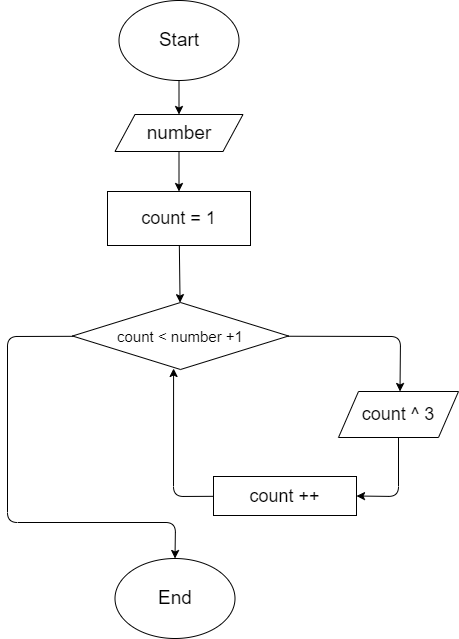

The diagram above was exported from draw.io. Its source (the exported page's mxGraphModel, read from the mxfile embedded in the PNG):
<mxGraphModel dx="1118" dy="892" grid="0" gridSize="10" guides="1" tooltips="1" connect="1" arrows="1" fold="1" page="0" pageScale="1" pageWidth="827" pageHeight="1169" math="0" shadow="0">
  <root>
    <mxCell id="0" />
    <mxCell id="1" parent="0" />
    <mxCell id="22" value="" style="edgeStyle=none;html=1;" parent="1" source="2" target="20" edge="1">
      <mxGeometry relative="1" as="geometry" />
    </mxCell>
    <mxCell id="2" value="&lt;font style=&quot;font-size: 19px&quot;&gt;Start&lt;/font&gt;" style="ellipse;whiteSpace=wrap;html=1;" parent="1" vertex="1">
      <mxGeometry x="259.5" y="-56" width="120" height="80" as="geometry" />
    </mxCell>
    <mxCell id="31" value="" style="edgeStyle=none;html=1;" parent="1" source="9" target="30" edge="1">
      <mxGeometry relative="1" as="geometry" />
    </mxCell>
    <mxCell id="9" value="&lt;font style=&quot;font-size: 18px&quot;&gt;count = 1&lt;/font&gt;" style="rounded=0;whiteSpace=wrap;html=1;fontSize=19;" parent="1" vertex="1">
      <mxGeometry x="248" y="135" width="143" height="54" as="geometry" />
    </mxCell>
    <mxCell id="16" value="&lt;font style=&quot;font-size: 19px&quot;&gt;End&lt;/font&gt;" style="ellipse;whiteSpace=wrap;html=1;" parent="1" vertex="1">
      <mxGeometry x="255.5" y="502" width="120" height="80" as="geometry" />
    </mxCell>
    <mxCell id="29" value="" style="edgeStyle=none;html=1;" parent="1" source="20" target="9" edge="1">
      <mxGeometry relative="1" as="geometry" />
    </mxCell>
    <mxCell id="20" value="&lt;span style=&quot;font-size: 19px&quot;&gt;number&lt;/span&gt;" style="shape=parallelogram;perimeter=parallelogramPerimeter;whiteSpace=wrap;html=1;fixedSize=1;" parent="1" vertex="1">
      <mxGeometry x="255.5" y="58" width="128" height="37" as="geometry" />
    </mxCell>
    <mxCell id="36" value="" style="edgeStyle=none;html=1;entryX=0.5;entryY=0;entryDx=0;entryDy=0;" parent="1" source="30" edge="1">
      <mxGeometry relative="1" as="geometry">
        <mxPoint x="540.5" y="335" as="targetPoint" />
        <Array as="points">
          <mxPoint x="541" y="280" />
        </Array>
      </mxGeometry>
    </mxCell>
    <mxCell id="65" value="" style="edgeStyle=none;html=1;entryX=0.5;entryY=0;entryDx=0;entryDy=0;" parent="1" source="30" target="16" edge="1">
      <mxGeometry relative="1" as="geometry">
        <mxPoint x="25" y="279.5" as="targetPoint" />
        <Array as="points">
          <mxPoint x="148" y="280" />
          <mxPoint x="148" y="466" />
          <mxPoint x="316" y="466" />
        </Array>
      </mxGeometry>
    </mxCell>
    <mxCell id="30" value="&lt;font style=&quot;font-size: 15px&quot;&gt;count &amp;lt; number +1&lt;/font&gt;" style="rhombus;whiteSpace=wrap;html=1;" parent="1" vertex="1">
      <mxGeometry x="213" y="246" width="216" height="67" as="geometry" />
    </mxCell>
    <mxCell id="70" value="" style="edgeStyle=none;html=1;entryX=0.468;entryY=0.985;entryDx=0;entryDy=0;entryPerimeter=0;" parent="1" source="61" target="30" edge="1">
      <mxGeometry relative="1" as="geometry">
        <mxPoint x="202.5" y="439.5" as="targetPoint" />
        <Array as="points">
          <mxPoint x="314" y="440" />
        </Array>
      </mxGeometry>
    </mxCell>
    <mxCell id="61" value="&lt;font style=&quot;font-size: 18px&quot;&gt;count ++&lt;br&gt;&lt;/font&gt;" style="rounded=0;whiteSpace=wrap;html=1;fontSize=19;" parent="1" vertex="1">
      <mxGeometry x="354" y="420" width="143" height="39" as="geometry" />
    </mxCell>
    <mxCell id="68" value="" style="edgeStyle=none;html=1;entryX=1;entryY=0.5;entryDx=0;entryDy=0;" parent="1" source="66" target="61" edge="1">
      <mxGeometry relative="1" as="geometry">
        <mxPoint x="539" y="484" as="targetPoint" />
        <Array as="points">
          <mxPoint x="539" y="440" />
        </Array>
      </mxGeometry>
    </mxCell>
    <mxCell id="66" value="&lt;span style=&quot;font-size: 18px&quot;&gt;count ^ 3&lt;/span&gt;" style="shape=parallelogram;perimeter=parallelogramPerimeter;whiteSpace=wrap;html=1;fixedSize=1;" parent="1" vertex="1">
      <mxGeometry x="479" y="335" width="120" height="46" as="geometry" />
    </mxCell>
  </root>
</mxGraphModel>